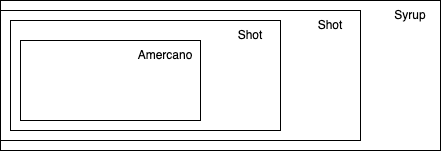

The diagram above was exported from draw.io. Its source (the exported page's mxGraphModel, read from the mxfile embedded in the PNG):
<mxGraphModel dx="2066" dy="1129" grid="1" gridSize="10" guides="1" tooltips="1" connect="1" arrows="1" fold="1" page="1" pageScale="1" pageWidth="827" pageHeight="1169" math="0" shadow="0">
  <root>
    <mxCell id="0" />
    <mxCell id="1" parent="0" />
    <mxCell id="CEfyADHri4mlicXZaijm-7" value="" style="rounded=0;whiteSpace=wrap;html=1;" vertex="1" parent="1">
      <mxGeometry x="80" y="380" width="440" height="150" as="geometry" />
    </mxCell>
    <mxCell id="CEfyADHri4mlicXZaijm-1" value="" style="rounded=0;whiteSpace=wrap;html=1;" vertex="1" parent="1">
      <mxGeometry x="80" y="390" width="360" height="130" as="geometry" />
    </mxCell>
    <mxCell id="CEfyADHri4mlicXZaijm-2" value="" style="rounded=0;whiteSpace=wrap;html=1;" vertex="1" parent="1">
      <mxGeometry x="90" y="400" width="270" height="110" as="geometry" />
    </mxCell>
    <mxCell id="CEfyADHri4mlicXZaijm-3" value="" style="rounded=0;whiteSpace=wrap;html=1;" vertex="1" parent="1">
      <mxGeometry x="100" y="420" width="180" height="80" as="geometry" />
    </mxCell>
    <mxCell id="CEfyADHri4mlicXZaijm-4" value="Amercano" style="text;html=1;strokeColor=none;fillColor=none;align=center;verticalAlign=middle;whiteSpace=wrap;rounded=0;" vertex="1" parent="1">
      <mxGeometry x="210" y="420" width="70" height="30" as="geometry" />
    </mxCell>
    <mxCell id="CEfyADHri4mlicXZaijm-5" value="Shot" style="text;html=1;strokeColor=none;fillColor=none;align=center;verticalAlign=middle;whiteSpace=wrap;rounded=0;" vertex="1" parent="1">
      <mxGeometry x="300" y="400" width="60" height="30" as="geometry" />
    </mxCell>
    <mxCell id="CEfyADHri4mlicXZaijm-6" value="Shot" style="text;html=1;strokeColor=none;fillColor=none;align=center;verticalAlign=middle;whiteSpace=wrap;rounded=0;" vertex="1" parent="1">
      <mxGeometry x="380" y="390" width="60" height="30" as="geometry" />
    </mxCell>
    <mxCell id="CEfyADHri4mlicXZaijm-9" value="Syrup" style="text;html=1;strokeColor=none;fillColor=none;align=center;verticalAlign=middle;whiteSpace=wrap;rounded=0;" vertex="1" parent="1">
      <mxGeometry x="460" y="380" width="60" height="30" as="geometry" />
    </mxCell>
  </root>
</mxGraphModel>